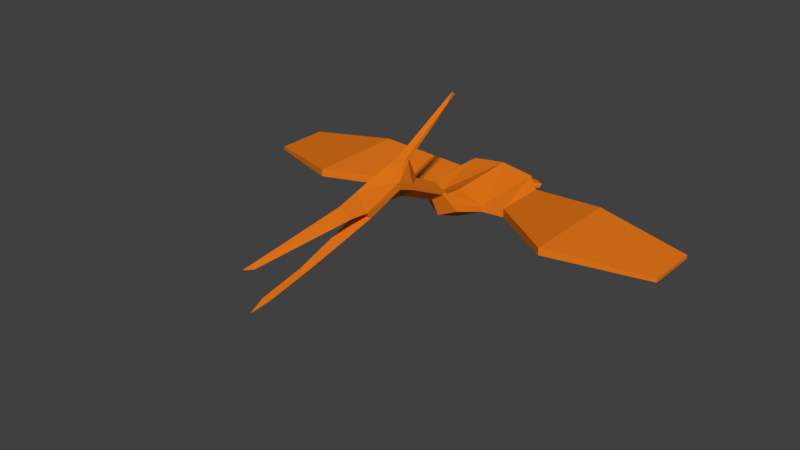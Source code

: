 # Source: Terrordactyl.blend  (saved by Blender 2.78.0; exported with 4.5.12 LTS)
import bpy
from mathutils import Matrix  # noqa: F401  (used for matrix-valued properties, if any)

bpy.ops.wm.read_factory_settings(use_empty=True)
scene = bpy.context.scene
scene.name = 'Scene'

# ---- collections
col_collection_1 = bpy.data.collections.new('Collection 1'); scene.collection.children.link(col_collection_1)

# ---- materials (node trees are filled in below, after node groups)
mat_material = bpy.data.materials.new('Material')
mat_material.alpha_threshold = 0.0
mat_material.use_transparent_shadow = False
mat_material.diffuse_color = (0.8, 0.1899, 0.01017, 1.0)
mat_material.roughness = 0.5

# ---- material node trees

# ---- world
world_world = bpy.data.worlds.new('World'); scene.world = world_world
world_world.color = (0.05088, 0.05088, 0.05088)
world_world.use_sun_shadow = False
world_world.sun_shadow_jitter_overblur = 0.0
world_world.cycles.sampling_method = 'MANUAL'

# ---- meshes
me_cylinder = bpy.data.meshes.new('Cylinder')
me_cylinder.from_pydata([(1.066, -0.6453, 0.1331), (1.066, 0.2121, 0.1331), (0.2853, 0.4336, 0.09374), (0.2113, -0.1434, 0.0133), (0.2853, 0.4336, -0.1236), (0.2113, -0.1434, -0.04314), (1.066, -0.6453, 0.07198), (1.066, 0.2121, 0.07198), (1.849, 0.1445, 0.01508), (1.849, -0.3114, 0.01508), (1.849, 0.1445, -0.01508), (0.1717, 0.6887, -0.06453), (0.2498, 0.665, -0.07431), (0.2483, 0.6283, -0.09774), (0.169, 0.6383, -0.1011), (1.849, -0.3114, -0.01508), (0.3838, -0.09946, -0.05348), (0.3838, 0.3588, -0.05348), (0.3838, 0.3588, 0.02364), (0.3838, -0.09946, 0.02364), (0.186, 0.5142, -0.02576), (0.1171, 0.5314, -0.006589), (0.1083, 0.5416, -0.08886), (0.1779, 0.5199, -0.08743), (0.1399, -0.3578, 0.06072), (0.1399, -0.3816, 0.02552), (0.07877, -0.48, 0.2262), (0.07946, -0.49, 0.1933), (0.09452, -1.028, 0.5073), (0.09452, -1.028, 0.438), (0.06685, -1.371, 0.3663), (0.06685, -1.323, 0.3108), (0.09027, -0.8772, 0.3797), (0.09027, -0.8772, 0.4205), (0.01843, -0.3885, 0.8901), (0.02925, -0.9065, 0.6033), (0.03366, -0.8601, 0.5941), (0.03214, -2.435, 0.3565), (0.03211, -2.323, 0.06391), (0.03486, -1.951, 0.1347), (0.06685, -1.541, 0.3831), (0.4254, -0.1327, 0.03032), (0.4254, -0.1327, -0.04583), (0.4254, 0.3498, -0.04583), (0.4254, 0.3498, 0.03032), (1.003, -0.5949, 0.123), (1.003, -0.5949, 0.0604), (1.003, 0.2257, 0.0604), (1.003, 0.2257, 0.123), (1.127, 0.2068, 0.06516), (1.127, -0.6192, 0.06516), (1.127, -0.6192, 0.1239), (1.127, 0.2068, 0.1239), (-1.066, -0.6453, 0.1331), (-1.066, 0.2121, 0.1331), (-0.2853, 0.4336, 0.09374), (-0.2113, -0.1434, 0.0133), (-0.2853, 0.4336, -0.1236), (-0.2113, -0.1434, -0.04314), (0.0, -0.1743, -0.2322), (-1.066, -0.6453, 0.07198), (-1.066, 0.2121, 0.07198), (-1.849, 0.1445, 0.01508), (-1.849, -0.3114, 0.01508), (-1.849, 0.1445, -0.01508), (-0.1717, 0.6887, -0.06453), (-0.2498, 0.665, -0.07431), (-0.2483, 0.6283, -0.09774), (-0.169, 0.6383, -0.1011), (-1.849, -0.3114, -0.01508), (-0.3838, -0.09946, -0.05348), (-0.3838, 0.3588, -0.05348), (-0.3838, 0.3588, 0.02364), (0.0, 0.4336, 0.1334), (0.0, 0.4336, -0.1633), (-0.3838, -0.09946, 0.02364), (0.0, -0.1743, 0.104), (0.0, -0.1743, -0.1339), (-0.186, 0.5142, -0.02576), (-0.1171, 0.5314, -0.006589), (-0.1083, 0.5416, -0.08886), (-0.1779, 0.5199, -0.08743), (-0.1399, -0.3578, 0.06072), (-0.1399, -0.3816, 0.02552), (0.0, -0.3475, 0.1263), (0.0, -0.4478, -0.0221), (-0.07877, -0.48, 0.2262), (-0.07946, -0.49, 0.1933), (0.0, -0.4889, 0.2832), (0.0, -0.5308, 0.1448), (-0.09452, -1.028, 0.5073), (-0.09452, -1.028, 0.438), (0.0, -1.055, 0.6185), (0.0, -1.055, 0.3268), (-0.06685, -1.371, 0.3663), (-0.06685, -1.323, 0.3108), (0.0, -1.398, 0.529), (0.0, -1.299, 0.2532), (0.0, -0.9036, 0.314), (-0.09027, -0.8772, 0.3797), (-0.09027, -0.8772, 0.4205), (0.0, -0.7241, 0.3983), (-0.01843, -0.3885, 0.8901), (0.0, -0.2962, 0.9684), (0.0, -0.2635, 0.94), (-0.02925, -0.9065, 0.6033), (0.0, -0.917, 0.6556), (0.0, -0.8129, 0.587), (-0.03366, -0.8601, 0.5941), (-0.03214, -2.435, 0.3565), (0.0, -2.512, 0.3715), (-0.03211, -2.323, 0.06391), (0.0, -2.471, 0.02352), (-0.03486, -1.951, 0.1347), (0.0, -1.928, 0.09943), (-0.06685, -1.541, 0.3831), (0.0, -1.575, 0.4784), (-0.4254, -0.1327, 0.03032), (-0.4254, -0.1327, -0.04583), (-0.4254, 0.3498, -0.04583), (-0.4254, 0.3498, 0.03032), (-1.003, -0.5949, 0.123), (-1.003, -0.5949, 0.0604), (-1.003, 0.2257, 0.0604), (-1.003, 0.2257, 0.123), (-1.127, 0.2068, 0.06516), (-1.127, -0.6192, 0.06516), (-1.127, -0.6192, 0.1239), (-1.127, 0.2068, 0.1239)], [(59, 74)], [(73, 76, 3, 2), (3, 5, 16, 19), (4, 5, 77, 74), (50, 49, 10, 15), (45, 46, 6, 0), (49, 52, 8, 10), (8, 9, 15, 10), (22, 21, 11, 14), (2, 3, 19, 18), (21, 20, 12, 11), (14, 11, 12, 13), (4, 2, 18, 17), (23, 22, 14, 13), (52, 51, 9, 8), (5, 4, 17, 16), (20, 23, 13, 12), (51, 50, 15, 9), (48, 45, 0, 1), (47, 48, 1, 7), (46, 47, 7, 6), (2, 4, 23, 20), (4, 74, 22, 23), (73, 2, 20, 21), (74, 73, 21, 22), (77, 5, 25, 85), (5, 3, 24, 25), (3, 76, 84, 24), (85, 25, 27, 89), (25, 24, 26, 27), (24, 84, 88, 26), (98, 32, 29, 93), (32, 33, 28, 29), (106, 35, 34, 103), (93, 29, 31, 97), (29, 28, 30, 31), (28, 92, 96, 30), (26, 88, 101, 33), (27, 26, 33, 32), (89, 27, 32, 98), (104, 103, 34), (36, 107, 104), (35, 36, 104, 34), (28, 33, 36, 35), (33, 101, 107, 36), (92, 28, 35, 106), (40, 116, 110, 37), (114, 39, 38, 112), (97, 31, 39, 114), (30, 96, 116, 40), (16, 17, 43, 42), (17, 18, 44, 43), (18, 19, 41, 44), (19, 16, 42, 41), (42, 43, 47, 46), (43, 44, 48, 47), (44, 41, 45, 48), (41, 42, 46, 45), (0, 6, 50, 51), (1, 0, 51, 52), (7, 1, 52, 49), (6, 7, 49, 50), (73, 55, 56, 76), (56, 75, 70, 58), (57, 74, 77, 58), (126, 69, 64, 125), (121, 53, 60, 122), (125, 64, 62, 128), (62, 64, 69, 63), (80, 68, 65, 79), (55, 72, 75, 56), (79, 65, 66, 78), (68, 67, 66, 65), (57, 71, 72, 55), (81, 67, 68, 80), (128, 62, 63, 127), (58, 70, 71, 57), (78, 66, 67, 81), (127, 63, 69, 126), (124, 54, 53, 121), (123, 61, 54, 124), (122, 60, 61, 123), (55, 78, 81, 57), (57, 81, 80, 74), (73, 79, 78, 55), (74, 80, 79, 73), (77, 85, 83, 58), (58, 83, 82, 56), (56, 82, 84, 76), (85, 89, 87, 83), (83, 87, 86, 82), (82, 86, 88, 84), (98, 93, 91, 99), (99, 91, 90, 100), (106, 103, 102, 105), (93, 97, 95, 91), (91, 95, 94, 90), (90, 94, 96, 92), (86, 100, 101, 88), (87, 99, 100, 86), (89, 98, 99, 87), (104, 102, 103), (108, 104, 107), (105, 102, 104, 108), (90, 105, 108, 100), (100, 108, 107, 101), (92, 106, 105, 90), (115, 109, 110, 116), (114, 112, 111, 113), (97, 114, 113, 95), (94, 115, 116, 96), (70, 118, 119, 71), (71, 119, 120, 72), (72, 120, 117, 75), (75, 117, 118, 70), (118, 122, 123, 119), (119, 123, 124, 120), (120, 124, 121, 117), (117, 121, 122, 118), (53, 127, 126, 60), (54, 128, 127, 53), (61, 125, 128, 54), (60, 126, 125, 61), (39, 31, 95, 113), (38, 39, 113, 111), (38, 111, 112), (110, 109, 37), (40, 37, 109, 115), (30, 40, 115, 94), (30, 94, 95, 31)])
me_cylinder.materials.append(mat_material)
me_cylinder.use_remesh_preserve_volume = False
me_cylinder.use_remesh_preserve_attributes = False
me_cylinder.use_mirror_vertex_groups = False
me_cylinder.update()
arm_terrordactylrig = bpy.data.armatures.new('TerrordactylRig')  # bones are not reproduced

# ---- objects
ob_armature = bpy.data.objects.new('Armature', arm_terrordactylrig)
ob_terrordactyl = bpy.data.objects.new('Terrordactyl', me_cylinder)

# ---- transforms, parenting, visibility, modifiers, constraints
ob_armature.location = (0.0, 0.4418, 0.0)
ob_armature.rotation_euler = (1.571, -0.0, 0.0)
ob_armature.show_in_front = True
ob_armature.lineart.crease_threshold = 0.0
ob_terrordactyl.parent = ob_armature
ob_terrordactyl.matrix_parent_inverse = Matrix(((1.0, 0.0, 0.0, 0.0), (0.0, -4.371e-08, 1.0, 1.931e-08), (0.0, -1.0, -4.371e-08, 0.4418), (0.0, 0.0, 0.0, 1.0)))
ob_terrordactyl.location = (0.0, 0.0, 0.0)
ob_terrordactyl.lineart.crease_threshold = 0.0
_vg = ob_terrordactyl.vertex_groups.new(name='Bone')
for _i, _w in zip([2, 3, 4, 5, 11, 12, 13, 14, 16, 17, 18, 19, 20, 21, 22, 23, 24, 25, 41, 43, 44, 55, 56, 57, 58, 59, 65, 66, 67, 68, 70, 71, 72, 73, 74, 75, 76, 77, 78, 79, 80, 81, 82, 83, 85, 117, 119, 120], [0.7308, 0.7339, 0.7292, 0.7571, 0.9379, 0.935, 0.9316, 0.9368, 0.09544, 0.3484, 0.3313, 0.08649, 0.8993, 0.9373, 0.9437, 0.8992, 0.09508, 0.08988, 0.01205, 0.2297, 0.2044, 0.7308, 0.7339, 0.7292, 0.7571, 1.0, 0.9379, 0.935, 0.9316, 0.9368, 0.09544, 0.3484, 0.3313, 0.9709, 0.9574, 0.08649, 0.9286, 0.9416, 0.8993, 0.9373, 0.9437, 0.8992, 0.09508, 0.08988, 0.05665, 0.01205, 0.2297, 0.2044]): _vg.add([_i], _w, 'REPLACE')
_vg = ob_terrordactyl.vertex_groups.new(name='Bone.001')
for _i, _w in zip([3, 5, 24, 25, 26, 27, 56, 58, 76, 77, 82, 83, 84, 85, 86, 87, 88, 89], [0.05568, 0.03823, 0.8608, 0.8821, 0.2823, 0.5969, 0.05568, 0.03823, 0.04948, 0.0144, 0.8608, 0.8821, 0.9881, 0.8582, 0.2823, 0.5969, 0.06964, 0.1357]): _vg.add([_i], _w, 'REPLACE')
_vg = ob_terrordactyl.vertex_groups.new(name='Bone.002')
for _i, _w in zip([26, 27, 28, 29, 32, 33, 34, 35, 36, 85, 86, 87, 88, 89, 90, 91, 92, 93, 98, 99, 100, 101, 102, 103, 104, 105, 106, 107, 108], [0.7132, 0.3978, 0.9633, 0.9083, 0.9837, 0.9979, 0.6354, 0.8835, 0.8522, 0.07957, 0.7132, 0.3978, 0.9344, 0.8615, 0.9633, 0.9083, 0.9446, 0.3093, 0.9707, 0.9837, 0.9979, 0.9876, 0.6354, 0.5846, 0.5779, 0.8835, 0.8917, 0.7888, 0.8522]): _vg.add([_i], _w, 'REPLACE')
_vg = ob_terrordactyl.vertex_groups.new(name='Bone.006')
for _i, _w in zip([28, 29, 30, 31, 32, 33, 34, 35, 36, 37, 38, 39, 40, 90, 91, 92, 93, 94, 95, 96, 97, 98, 99, 100, 102, 103, 104, 105, 106, 107, 108, 109, 110, 111, 112, 113, 114, 115, 116], [0.4797, 0.4082, 0.7132, 0.493, 0.356, 0.2208, 0.3691, 0.305, 0.2509, 1.0, 0.0, 0.0, 1.0, 0.3953, 0.3485, 0.4615, 0.5988, 0.4636, 0.603, 0.9435, 0.4797, 0.3891, 0.006273, 0.1601, 0.3652, 0.4163, 0.4231, 0.3157, 0.7452, 0.3668, 0.2069, 1.0, 1.0, 0.0, 0.0, 0.0, 0.0, 0.6372, 1.0]): _vg.add([_i], _w, 'REPLACE')
_vg = ob_terrordactyl.vertex_groups.new(name='Bone.003')
for _i, _w in zip([29, 30, 31, 37, 38, 39, 40, 91, 93, 94, 95, 96, 97, 109, 110, 111, 112, 113, 114, 115, 116], [0.006467, 0.1893, 0.9482, 0.0, 1.0, 0.9998, 0.0, 0.006467, 0.09169, 0.2271, 0.9482, 0.02419, 0.9929, 0.0, 0.0, 1.0, 1.0, 0.9998, 0.9999, 0.0, 0.0]): _vg.add([_i], _w, 'REPLACE')
_vg = ob_terrordactyl.vertex_groups.new(name='Bone.004')
for _i, _w in zip([0, 1, 2, 3, 4, 5, 6, 7, 9, 11, 12, 13, 14, 15, 16, 17, 18, 19, 20, 21, 22, 23, 41, 42, 43, 44, 45, 46, 47, 48, 49, 50, 51, 52], [0.5118, 0.492, 0.2634, 0.2045, 0.2634, 0.1938, 0.5131, 0.5474, 0.1098, 0.05712, 0.06025, 0.06347, 0.05774, 0.1038, 0.8944, 0.6437, 0.6645, 0.9006, 0.09529, 0.05571, 0.0475, 0.09469, 0.9457, 0.9625, 0.7615, 0.7925, 0.5088, 0.4976, 0.8008, 0.7794, 0.1892, 0.5315, 0.5339, 0.1868]): _vg.add([_i], _w, 'REPLACE')
_vg = ob_terrordactyl.vertex_groups.new(name='Bone.005')
for _i, _w in zip([0, 1, 6, 7, 8, 9, 10, 15, 45, 46, 47, 48, 49, 50, 51, 52], [0.4979, 0.5038, 0.4941, 0.4484, 0.9766, 0.8913, 0.9842, 0.8972, 0.503, 0.5097, 0.1903, 0.2108, 0.8095, 0.4746, 0.473, 0.8119]): _vg.add([_i], _w, 'REPLACE')
_vg = ob_terrordactyl.vertex_groups.new(name='Bone.007')
for _i, _w in zip([53, 54, 55, 56, 57, 58, 60, 61, 63, 65, 66, 67, 68, 69, 70, 71, 72, 75, 78, 79, 80, 81, 117, 118, 119, 120, 121, 122, 123, 124, 125, 126, 127, 128], [0.5118, 0.492, 0.2634, 0.2045, 0.2634, 0.1938, 0.5131, 0.5474, 0.1098, 0.05712, 0.06025, 0.06347, 0.05774, 0.1038, 0.8944, 0.6437, 0.6645, 0.9006, 0.09529, 0.05571, 0.0475, 0.09469, 0.9457, 0.9625, 0.7615, 0.7925, 0.5088, 0.4976, 0.8008, 0.7794, 0.1892, 0.5315, 0.5339, 0.1868]): _vg.add([_i], _w, 'REPLACE')
_vg = ob_terrordactyl.vertex_groups.new(name='Bone.008')
for _i, _w in zip([53, 54, 60, 61, 62, 63, 64, 69, 121, 122, 123, 124, 125, 126, 127, 128], [0.4979, 0.5038, 0.4941, 0.4484, 0.9766, 0.8913, 0.9842, 0.8972, 0.503, 0.5097, 0.1903, 0.2108, 0.8095, 0.4746, 0.473, 0.8119]): _vg.add([_i], _w, 'REPLACE')
_m = ob_terrordactyl.modifiers.new('Armature', 'ARMATURE')
_m.object = ob_armature

# ---- collection membership
col_collection_1.objects.link(ob_armature)
col_collection_1.objects.link(ob_terrordactyl)

# ---- scene / render settings (as saved in the file)
scene.frame_start = 1; scene.frame_end = 81; scene.frame_set(20)
scene.render.engine = 'BLENDER_EEVEE_NEXT'
scene.render.resolution_percentage = 50
scene.render.dither_intensity = 0.0
scene.cycles.use_denoising = False
scene.cycles.samples = 128
scene.cycles.sampling_pattern = 'TABULATED_SOBOL'
scene.cycles.light_sampling_threshold = 0.0
scene.cycles.use_adaptive_sampling = False
scene.cycles.use_light_tree = False
scene.cycles.blur_glossy = 0.0
scene.cycles.sample_clamp_indirect = 0.0
scene.view_settings.view_transform = 'Standard'
bpy.context.view_layer.update()

# ---- added for rendering (the .blend has no active camera and no usable light): camera, sun
cam_auto = bpy.data.cameras.new('AutoCamera')
cam_auto.lens = 50.0
cam_auto.sensor_width = 36.0
cam_auto.clip_end = 1000.0
ob_auto_camera = bpy.data.objects.new('AutoCamera', cam_auto)
scene.collection.objects.link(ob_auto_camera)
ob_auto_camera.location = (4.79857, -6.67525, 3.91246)
ob_auto_camera.rotation_euler = (1.09748, -7.21219e-08, 0.694738)
scene.camera = ob_auto_camera
light_auto_sun = bpy.data.lights.new('AutoSun', 'SUN')
light_auto_sun.energy = 3.0
light_auto_sun.angle = 0.0523599
ob_auto_sun = bpy.data.objects.new('AutoSun', light_auto_sun)
scene.collection.objects.link(ob_auto_sun)
ob_auto_sun.rotation_euler = (0.872665, 0.174533, 0.523599)
bpy.context.view_layer.update()
